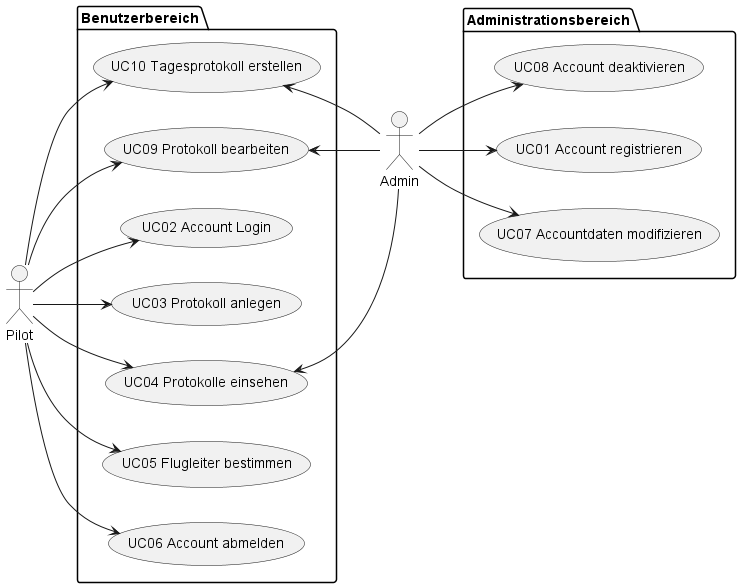

The diagram above was rendered by PlantUML. Its source (embedded in the PNG):
@startuml domainmodel
left to right direction
"Admin" as ac01
"Pilot" as ac02
package Benutzerbereich {
    "UC02 Account Login" as (uc02)
    "UC03 Protokoll anlegen" as (uc03)
    "UC04 Protokolle einsehen" as (uc04)
    "UC05 Flugleiter bestimmen" as (uc05)
    "UC06 Account abmelden" as (uc06)
    "UC09 Protokoll bearbeiten" as (uc09)
    "UC10 Tagesprotokoll erstellen" as (uc10)
}

package Administrationsbereich {
    "UC01 Account registrieren" as (uc01)
    "UC07 Accountdaten modifizieren" as (uc07)
    "UC08 Account deaktivieren" as (uc08)
}
ac01 -d-> uc01
ac01 -d-> uc04
ac01 -d-> uc07
ac01 -u-> uc08
ac01 -u-> uc09
ac01 -u-> uc10

ac02 -d-> uc05
ac02 -d-> uc02
ac02 -d-> uc06
ac02 -d-> uc09
ac02 -d-> uc04
ac02 -d-> uc10
ac02 -d-> uc03
@enduml